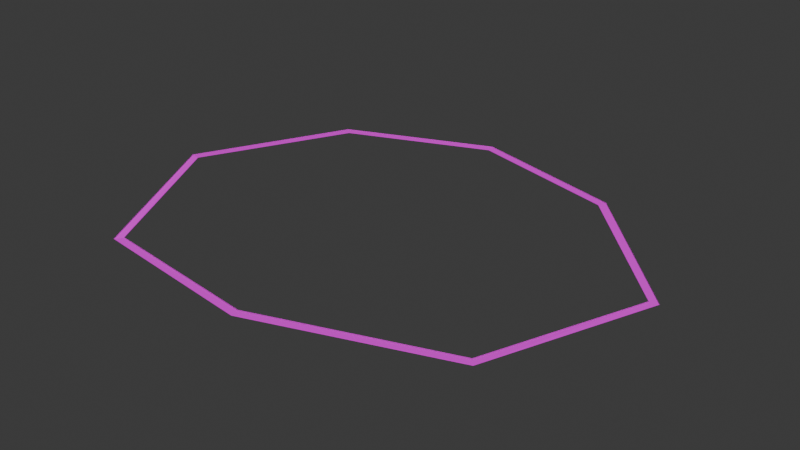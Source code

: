 # Source: cliffside-coastal-circuit.blend  (saved by Blender 5.2.44; exported with 4.5.12 LTS)
import bpy
from mathutils import Matrix  # noqa: F401  (used for matrix-valued properties, if any)

bpy.ops.wm.read_factory_settings(use_empty=True)
scene = bpy.context.scene
scene.name = 'Scene'

# ---- collections
col_collection = bpy.data.collections.new('Collection'); scene.collection.children.link(col_collection)

# ---- images (referenced by path relative to the original .blend; pixels are not part of the script)
import os
ASSET_DIR = os.environ.get("B2B_ASSET_DIR", "")  # directory of the original .blend (textures are referenced by path, not embedded)
HERE = os.path.dirname(os.path.abspath(__file__))  # packed textures are extracted next to this script under _unpacked/

def load_image(name, relpath, width, height, colorspace="sRGB"):
    """Load a texture the original file referenced (path relative to the .blend, or extracted next to this script)."""
    p = next((c for c in (os.path.join(HERE, relpath), os.path.join(ASSET_DIR, relpath)) if relpath and os.path.exists(c)), "")
    if p:
        img = bpy.data.images.load(p, check_existing=True)
        img.name = name
    else:  # same state as the original file: an image datablock whose file is absent (Cycles renders it pink)
        img = bpy.data.images.new(name, width, height)
        img.source = "FILE"
        img.filepath = "//" + (relpath or name)
    img.colorspace_settings.name = colorspace
    return img
img_cliffside_coastal_circuit_asphalt = load_image('cliffside-coastal-circuit_asphalt', 'cliffside-coastal-circuit_asphalt.png', 1024, 1024, 'sRGB')
img_cliffside_coastal_circuit_barrier_stripe = load_image('cliffside-coastal-circuit_barrier_stripe', 'cliffside-coastal-circuit_barrier_stripe.png', 1024, 1024, 'sRGB')

# ---- materials (node trees are filled in below, after node groups)
mat_cliffside_coastal_circuit_road_mat = bpy.data.materials.new('cliffside-coastal-circuit_road_mat')
mat_cliffside_coastal_circuit_barrier_mat = bpy.data.materials.new('cliffside-coastal-circuit_barrier_mat')

# ---- material node trees
mat_cliffside_coastal_circuit_road_mat.use_nodes = True; mat_cliffside_coastal_circuit_road_mat.node_tree.nodes.clear()
_N = mat_cliffside_coastal_circuit_road_mat.node_tree.nodes; _L = mat_cliffside_coastal_circuit_road_mat.node_tree.links
n0 = _N.new('ShaderNodeBsdfPrincipled'); n0.name = 'Principled BSDF'; n0.location = (-200, 100)
n0.inputs[2].default_value = 0.8
n0.inputs[10].default_value = 0.005
n1 = _N.new('ShaderNodeOutputMaterial'); n1.name = 'Material Output'; n1.location = (200, 100)
n2 = _N.new('ShaderNodeTexImage'); n2.name = 'Image Texture'; n2.location = (0, 0)
n2.image = img_cliffside_coastal_circuit_asphalt
_L.new(n0.outputs[0], n1.inputs[0])
_L.new(n2.outputs[0], n0.inputs[0])
n1.is_active_output = True
mat_cliffside_coastal_circuit_barrier_mat.use_nodes = True; mat_cliffside_coastal_circuit_barrier_mat.node_tree.nodes.clear()
_N = mat_cliffside_coastal_circuit_barrier_mat.node_tree.nodes; _L = mat_cliffside_coastal_circuit_barrier_mat.node_tree.links
n0 = _N.new('ShaderNodeBsdfPrincipled'); n0.name = 'Principled BSDF'; n0.location = (-200, 100)
n0.inputs[2].default_value = 0.6
n0.inputs[10].default_value = 0.005
n1 = _N.new('ShaderNodeOutputMaterial'); n1.name = 'Material Output'; n1.location = (200, 100)
n2 = _N.new('ShaderNodeTexImage'); n2.name = 'Image Texture'; n2.location = (0, 0)
n2.image = img_cliffside_coastal_circuit_barrier_stripe
_L.new(n0.outputs[0], n1.inputs[0])
_L.new(n2.outputs[0], n0.inputs[0])
n1.is_active_output = True

# ---- world
world_world = bpy.data.worlds.new('World'); scene.world = world_world
world_world.use_nodes = True; world_world.node_tree.nodes.clear()
_N = world_world.node_tree.nodes; _L = world_world.node_tree.links
n0 = _N.new('ShaderNodeOutputWorld'); n0.name = 'World Output'; n0.location = (200, 100)
n1 = _N.new('ShaderNodeBackground'); n1.name = 'Background'; n1.location = (-200, 100)
n1.inputs[0].default_value = (0.05088, 0.05088, 0.05088, 1.0)
_L.new(n1.outputs[0], n0.inputs[0])
n0.is_active_output = True
world_world.color = (0.05088, 0.05088, 0.05088)
world_world.sun_shadow_jitter_overblur = 0.0

# ---- meshes
me_cliffside_coastal_circuit_road_mesh = bpy.data.meshes.new('cliffside-coastal-circuit_road_mesh')
me_cliffside_coastal_circuit_road_mesh.from_pydata([(2.451, 4.358, 0.0), (-2.451, -4.358, 0.0), (-180.6, 44.97, 4.0), (-179.4, 35.03, 4.0), (-343.7, -36.61, 10.0), (-336.3, -43.39, 10.0), (-425.0, -219.7, 14.0), (-415.0, -220.3, 14.0), (-362.8, -384.1, -10.0), (-357.2, -375.9, -10.0), (-159.3, -404.9, -14.0), (-160.7, -395.1, -14.0), (63.27, -323.8, -16.0), (56.73, -316.2, -16.0), (144.9, -139.1, -8.0), (135.1, -140.9, -8.0)], [], [(0, 2, 3, 1), (2, 4, 5, 3), (4, 6, 7, 5), (6, 8, 9, 7), (8, 10, 11, 9), (10, 12, 13, 11), (12, 14, 15, 13), (14, 0, 1, 15)])
_uv = me_cliffside_coastal_circuit_road_mesh.uv_layers.new(name='UVMap')
_uv.uv.foreach_set('vector', [0.0, 0.0, 0.0, 23.05, 1.0, 23.05, 1.0, 0.0, 0.0, 23.05, 0.0, 45.41, 1.0, 45.41, 1.0, 23.05, 0.0, 45.41, 0.0, 70.03, 1.0, 70.03, 1.0, 45.41, 0.0, 70.03, 0.0, 91.39, 1.0, 91.39, 1.0, 70.03, 0.0, 91.39, 0.0, 116.5, 1.0, 116.5, 1.0, 91.39, 0.0, 116.5, 0.0, 145.8, 1.0, 145.8, 1.0, 116.5, 0.0, 145.8, 0.0, 170.4, 1.0, 170.4, 1.0, 145.8, 0.0, 170.4, 0.0, 195.1, 1.0, 195.1, 1.0, 170.4])
me_cliffside_coastal_circuit_road_mesh.materials.append(mat_cliffside_coastal_circuit_road_mat)
me_cliffside_coastal_circuit_road_mesh.update()
me_cliffside_coastal_circuit_barrier_left_mesh = bpy.data.meshes.new('cliffside-coastal-circuit_barrier_left_mesh')
me_cliffside_coastal_circuit_barrier_left_mesh.from_pydata([(2.647, 4.707, 0.0), (2.647, 4.707, 0.5), (-180.6, 45.36, 4.0), (-180.6, 45.36, 4.5), (-344.0, -36.34, 10.0), (-344.0, -36.34, 10.5), (-425.4, -219.7, 14.0), (-425.4, -219.7, 14.5), (-363.1, -384.4, -10.0), (-363.1, -384.4, -9.5), (-159.2, -405.3, -14.0), (-159.2, -405.3, -13.5), (63.54, -324.1, -16.0), (63.54, -324.1, -15.5), (145.3, -139.0, -8.0), (145.3, -139.0, -7.5)], [], [(0, 2, 3, 1), (2, 4, 5, 3), (4, 6, 7, 5), (6, 8, 9, 7), (8, 10, 11, 9), (10, 12, 13, 11), (12, 14, 15, 13), (14, 0, 1, 15)])
me_cliffside_coastal_circuit_barrier_left_mesh.materials.append(mat_cliffside_coastal_circuit_barrier_mat)
me_cliffside_coastal_circuit_barrier_left_mesh.update()
me_cliffside_coastal_circuit_barrier_right_mesh = bpy.data.meshes.new('cliffside-coastal-circuit_barrier_right_mesh')
me_cliffside_coastal_circuit_barrier_right_mesh.from_pydata([(-2.647, -4.707, 0.0), (-2.647, -4.707, 0.5), (-179.4, 34.64, 4.0), (-179.4, 34.64, 4.5), (-336.0, -43.66, 10.0), (-336.0, -43.66, 10.5), (-414.6, -220.3, 14.0), (-414.6, -220.3, 14.5), (-356.9, -375.6, -10.0), (-356.9, -375.6, -9.5), (-160.8, -394.7, -14.0), (-160.8, -394.7, -13.5), (56.46, -315.9, -16.0), (56.46, -315.9, -15.5), (134.7, -141.0, -8.0), (134.7, -141.0, -7.5)], [], [(0, 2, 3, 1), (2, 4, 5, 3), (4, 6, 7, 5), (6, 8, 9, 7), (8, 10, 11, 9), (10, 12, 13, 11), (12, 14, 15, 13), (14, 0, 1, 15)])
me_cliffside_coastal_circuit_barrier_right_mesh.materials.append(mat_cliffside_coastal_circuit_barrier_mat)
me_cliffside_coastal_circuit_barrier_right_mesh.update()

# ---- objects
ob_cliffside_coastal_circuit_road = bpy.data.objects.new('cliffside-coastal-circuit_road', me_cliffside_coastal_circuit_road_mesh)
ob_cliffside_coastal_circuit_barrier_left = bpy.data.objects.new('cliffside-coastal-circuit_barrier_left', me_cliffside_coastal_circuit_barrier_left_mesh)
ob_cliffside_coastal_circuit_barrier_right = bpy.data.objects.new('cliffside-coastal-circuit_barrier_right', me_cliffside_coastal_circuit_barrier_right_mesh)

# ---- transforms, parenting, visibility, modifiers, constraints
ob_cliffside_coastal_circuit_road.location = (0.0, 0.0, 0.0)
ob_cliffside_coastal_circuit_barrier_left.location = (0.0, 0.0, 0.0)
ob_cliffside_coastal_circuit_barrier_right.location = (0.0, 0.0, 0.0)

# ---- collection membership
scene.collection.objects.link(ob_cliffside_coastal_circuit_road)
scene.collection.objects.link(ob_cliffside_coastal_circuit_barrier_left)
scene.collection.objects.link(ob_cliffside_coastal_circuit_barrier_right)

# ---- scene / render settings (as saved in the file)
scene.frame_start = 1; scene.frame_end = 250; scene.frame_set(1)
scene.render.engine = 'BLENDER_EEVEE_NEXT'
scene.render.bake_bias = 0.0
scene.render.bake_samples = 0
scene.render.compositor_device = 'GPU'
scene.eevee.use_volume_custom_range = False
scene.eevee.fast_gi_thickness_near = 0.1
scene.eevee.fast_gi_thickness_far = 0.0
scene.eevee.ray_tracing_options.screen_trace_thickness = 0.1
bpy.context.view_layer.update()

# ---- added for rendering (the .blend has no active camera and no usable light): camera, sun
cam_auto = bpy.data.cameras.new('AutoCamera')
cam_auto.lens = 50.0
cam_auto.sensor_width = 36.0
cam_auto.clip_end = 11818.5
ob_auto_camera = bpy.data.objects.new('AutoCamera', cam_auto)
scene.collection.objects.link(ob_auto_camera)
ob_auto_camera.location = (533.383, -988.101, 537.99)
ob_auto_camera.rotation_euler = (1.09748, -7.21219e-08, 0.694738)
scene.camera = ob_auto_camera
light_auto_sun = bpy.data.lights.new('AutoSun', 'SUN')
light_auto_sun.energy = 3.0
light_auto_sun.angle = 0.0523599
ob_auto_sun = bpy.data.objects.new('AutoSun', light_auto_sun)
scene.collection.objects.link(ob_auto_sun)
ob_auto_sun.rotation_euler = (0.872665, 0.174533, 0.523599)
bpy.context.view_layer.update()
